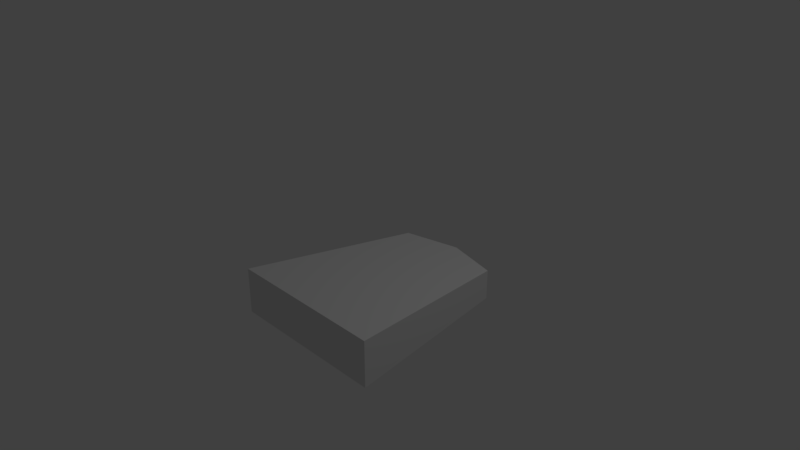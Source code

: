# Source: ShogiBlank.blend  (saved by Blender 2.78.0; exported with 4.5.12 LTS)
import bpy
from mathutils import Matrix  # noqa: F401  (used for matrix-valued properties, if any)

bpy.ops.wm.read_factory_settings(use_empty=True)
scene = bpy.context.scene
scene.name = 'Scene'

# ---- collections
col_collection_1 = bpy.data.collections.new('Collection 1'); scene.collection.children.link(col_collection_1)

# ---- world
world_world = bpy.data.worlds.new('World'); scene.world = world_world
world_world.color = (0.05088, 0.05088, 0.05088)
world_world.use_sun_shadow = False
world_world.sun_shadow_jitter_overblur = 0.0
world_world.cycles.sampling_method = 'MANUAL'

# ---- cameras
cam_camera = bpy.data.cameras.new('Camera')
cam_camera.clip_end = 100.0
cam_camera.lens = 35.0
cam_camera.sensor_width = 32.0
cam_camera.sensor_height = 18.0
cam_camera.ortho_scale = 7.314
cam_camera.dof.focus_distance = 0.0
cam_camera.dof.aperture_fstop = 128.0

# ---- lights
light_lamp = bpy.data.lights.new('Lamp', 'POINT')
light_lamp.transmission_factor = 0.0
light_lamp.cutoff_distance = 30.0
light_lamp.energy = 100.0
light_lamp.shadow_buffer_clip_start = 1.001
light_lamp.shadow_soft_size = 0.1
light_lamp.shadow_maximum_resolution = 0.006
light_lamp.use_absolute_resolution = True

# ---- meshes
me_cube = bpy.data.meshes.new('Cube')
me_cube.from_pydata([(-1.0, 12.03, 0.0), (1.0, 12.03, 0.0), (-0.6737, -12.03, 0.0), (0.6737, -12.03, 0.0), (1.236e-08, -13.97, 0.0), (1.0, 12.03, 1.895), (-0.6737, -12.03, 1.251), (0.6737, -12.03, 1.251), (1.236e-08, -13.97, 1.199), (-1.0, 12.03, 1.895)], [], [(0, 9, 5, 1), (2, 3, 4), (0, 1, 3, 2), (1, 5, 7, 3), (3, 7, 8, 4), (6, 9, 0, 2), (8, 6, 2, 4), (9, 6, 8, 7, 5)])
me_cube.use_remesh_preserve_volume = False
me_cube.use_remesh_preserve_attributes = False
me_cube.use_mirror_vertex_groups = False
me_cube.update()

# ---- objects
ob_cube = bpy.data.objects.new('Cube', me_cube)
ob_lamp = bpy.data.objects.new('Lamp', light_lamp)
ob_camera = bpy.data.objects.new('Camera', cam_camera)

# ---- transforms, parenting, visibility, modifiers, constraints
ob_cube.location = (0.9922, -0.7144, -0.09152)
ob_cube.scale = (1.0, -0.09178, 0.3)
ob_cube.lineart.crease_threshold = 0.0
ob_lamp.location = (4.076, 1.005, 5.904)
ob_lamp.rotation_euler = (0.6503, 0.05522, 1.866)
ob_lamp.lock_rotations_4d = False
ob_lamp.empty_display_type = 'ARROWS'
ob_lamp.color = (0.0, 0.0, 0.0, 0.0)
ob_lamp.lineart.crease_threshold = 0.0
ob_camera.location = (7.481, -6.508, 5.344)
ob_camera.rotation_euler = (1.109, 0.0, 0.8149)
ob_camera.lock_rotations_4d = False
ob_camera.empty_display_type = 'ARROWS'
ob_camera.color = (0.0, 0.0, 0.0, 0.0)
ob_camera.display_type = 'WIRE'
ob_camera.lineart.crease_threshold = 0.0

# ---- collection membership
col_collection_1.objects.link(ob_cube)
col_collection_1.objects.link(ob_lamp)
col_collection_1.objects.link(ob_camera)

# ---- scene / render settings (as saved in the file)
scene.camera = ob_camera
scene.frame_start = 1; scene.frame_end = 250; scene.frame_set(1)
scene.render.engine = 'BLENDER_EEVEE_NEXT'
scene.render.resolution_percentage = 50
scene.render.dither_intensity = 0.0
scene.cycles.use_denoising = False
scene.cycles.samples = 128
scene.cycles.sampling_pattern = 'TABULATED_SOBOL'
scene.cycles.light_sampling_threshold = 0.0
scene.cycles.use_adaptive_sampling = False
scene.cycles.use_light_tree = False
scene.cycles.blur_glossy = 0.0
scene.cycles.sample_clamp_indirect = 0.0
scene.view_settings.view_transform = 'Standard'
bpy.context.view_layer.update()

